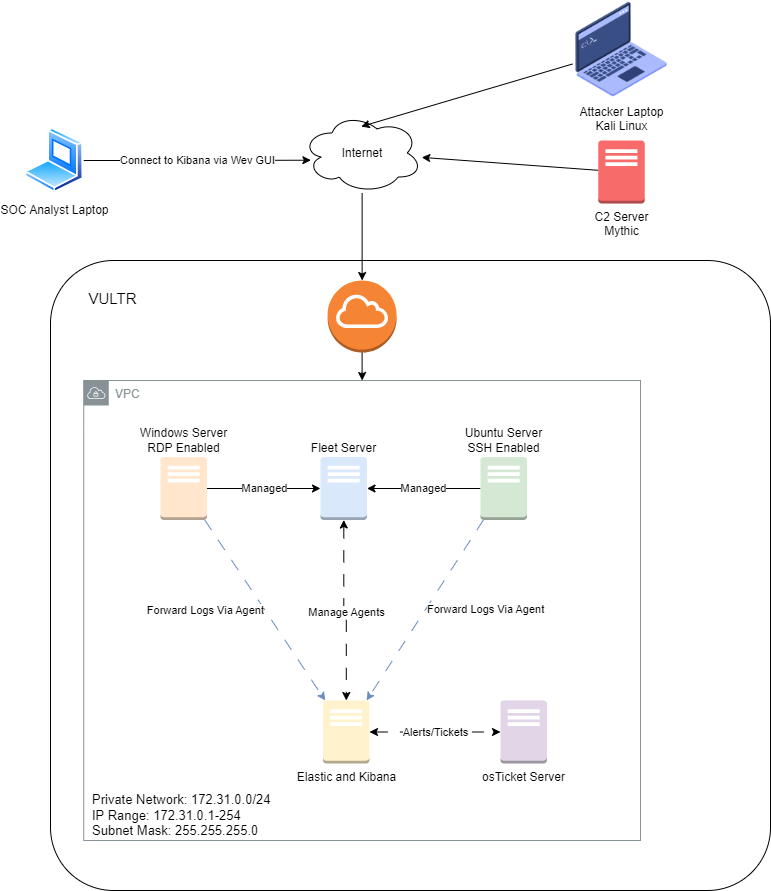

The diagram above was exported from draw.io. Its source (the exported page's mxGraphModel, read from the mxfile embedded in the PNG):
<mxGraphModel dx="1050" dy="1725" grid="1" gridSize="10" guides="1" tooltips="1" connect="1" arrows="1" fold="1" page="1" pageScale="1" pageWidth="850" pageHeight="1100" math="0" shadow="0">
  <root>
    <mxCell id="0" />
    <mxCell id="1" parent="0" />
    <mxCell id="4RN8bKPWNw4kGHd8JvEk-7" value="" style="rounded=1;whiteSpace=wrap;html=1;arcSize=10;" vertex="1" parent="1">
      <mxGeometry x="60" y="-40" width="720" height="630" as="geometry" />
    </mxCell>
    <mxCell id="4RN8bKPWNw4kGHd8JvEk-18" value="VPC" style="sketch=0;outlineConnect=0;gradientColor=none;html=1;whiteSpace=wrap;fontSize=12;fontStyle=0;shape=mxgraph.aws4.group;grIcon=mxgraph.aws4.group_vpc;strokeColor=#879196;fillColor=none;verticalAlign=top;align=left;spacingLeft=30;fontColor=#879196;dashed=0;" vertex="1" parent="1">
      <mxGeometry x="93.25" y="80" width="556.75" height="460" as="geometry" />
    </mxCell>
    <mxCell id="4RN8bKPWNw4kGHd8JvEk-9" value="VULTR" style="text;html=1;align=center;verticalAlign=middle;whiteSpace=wrap;rounded=0;fontSize=15;" vertex="1" parent="1">
      <mxGeometry x="93.25" y="-30" width="58.5" height="56.5" as="geometry" />
    </mxCell>
    <mxCell id="4RN8bKPWNw4kGHd8JvEk-20" value="Managed" style="edgeStyle=orthogonalEdgeStyle;rounded=0;orthogonalLoop=1;jettySize=auto;html=1;" edge="1" parent="1" source="4RN8bKPWNw4kGHd8JvEk-10" target="4RN8bKPWNw4kGHd8JvEk-14">
      <mxGeometry relative="1" as="geometry" />
    </mxCell>
    <mxCell id="4RN8bKPWNw4kGHd8JvEk-25" value="Forward Logs Via Agent" style="rounded=0;orthogonalLoop=1;jettySize=auto;html=1;fillColor=#dae8fc;strokeColor=#6c8ebf;dashed=1;dashPattern=12 12;labelPosition=right;verticalLabelPosition=middle;align=left;verticalAlign=middle;" edge="1" parent="1" source="4RN8bKPWNw4kGHd8JvEk-10" target="4RN8bKPWNw4kGHd8JvEk-11">
      <mxGeometry relative="1" as="geometry" />
    </mxCell>
    <mxCell id="4RN8bKPWNw4kGHd8JvEk-10" value="Ubuntu Server&lt;div&gt;SSH Enabled&lt;/div&gt;" style="outlineConnect=0;dashed=0;verticalLabelPosition=top;verticalAlign=bottom;align=center;html=1;shape=mxgraph.aws3.traditional_server;fillColor=#d5e8d4;strokeColor=#82b366;labelPosition=center;" vertex="1" parent="1">
      <mxGeometry x="490" y="156.5" width="46.5" height="63" as="geometry" />
    </mxCell>
    <mxCell id="4RN8bKPWNw4kGHd8JvEk-11" value="Elastic and Kibana" style="outlineConnect=0;dashed=0;verticalLabelPosition=bottom;verticalAlign=top;align=center;html=1;shape=mxgraph.aws3.traditional_server;fillColor=#fff2cc;strokeColor=#d6b656;" vertex="1" parent="1">
      <mxGeometry x="332.5" y="400" width="46.5" height="63" as="geometry" />
    </mxCell>
    <mxCell id="4RN8bKPWNw4kGHd8JvEk-19" value="Managed" style="edgeStyle=orthogonalEdgeStyle;rounded=0;orthogonalLoop=1;jettySize=auto;html=1;" edge="1" parent="1" source="4RN8bKPWNw4kGHd8JvEk-12" target="4RN8bKPWNw4kGHd8JvEk-14">
      <mxGeometry relative="1" as="geometry" />
    </mxCell>
    <mxCell id="4RN8bKPWNw4kGHd8JvEk-24" value="Forward Logs Via Agent" style="rounded=0;orthogonalLoop=1;jettySize=auto;html=1;fillColor=#dae8fc;strokeColor=#6c8ebf;dashed=1;dashPattern=12 12;labelPosition=left;verticalLabelPosition=middle;align=right;verticalAlign=middle;" edge="1" parent="1" source="4RN8bKPWNw4kGHd8JvEk-12" target="4RN8bKPWNw4kGHd8JvEk-11">
      <mxGeometry relative="1" as="geometry" />
    </mxCell>
    <mxCell id="4RN8bKPWNw4kGHd8JvEk-12" value="Windows Server&lt;div&gt;RDP Enabled&lt;/div&gt;" style="outlineConnect=0;dashed=0;verticalLabelPosition=top;verticalAlign=bottom;align=center;html=1;shape=mxgraph.aws3.traditional_server;fillColor=#ffe6cc;strokeColor=#d79b00;labelPosition=center;" vertex="1" parent="1">
      <mxGeometry x="170" y="156.5" width="46.5" height="63" as="geometry" />
    </mxCell>
    <mxCell id="4RN8bKPWNw4kGHd8JvEk-13" value="osTicket Server" style="outlineConnect=0;dashed=0;verticalLabelPosition=bottom;verticalAlign=top;align=center;html=1;shape=mxgraph.aws3.traditional_server;fillColor=#e1d5e7;strokeColor=#9673a6;" vertex="1" parent="1">
      <mxGeometry x="510" y="400" width="46.5" height="63" as="geometry" />
    </mxCell>
    <mxCell id="4RN8bKPWNw4kGHd8JvEk-21" style="edgeStyle=orthogonalEdgeStyle;rounded=0;orthogonalLoop=1;jettySize=auto;html=1;startArrow=classic;startFill=1;dashed=1;dashPattern=12 12;" edge="1" parent="1" source="4RN8bKPWNw4kGHd8JvEk-14" target="4RN8bKPWNw4kGHd8JvEk-11">
      <mxGeometry relative="1" as="geometry" />
    </mxCell>
    <mxCell id="4RN8bKPWNw4kGHd8JvEk-23" value="Manage Agents" style="edgeLabel;html=1;align=center;verticalAlign=middle;resizable=0;points=[];" vertex="1" connectable="0" parent="4RN8bKPWNw4kGHd8JvEk-21">
      <mxGeometry x="0.0309" relative="1" as="geometry">
        <mxPoint as="offset" />
      </mxGeometry>
    </mxCell>
    <mxCell id="4RN8bKPWNw4kGHd8JvEk-14" value="Fleet Server" style="outlineConnect=0;dashed=0;verticalLabelPosition=top;verticalAlign=bottom;align=center;html=1;shape=mxgraph.aws3.traditional_server;fillColor=#dae8fc;strokeColor=#6c8ebf;labelPosition=center;" vertex="1" parent="1">
      <mxGeometry x="330" y="156.5" width="46.5" height="63" as="geometry" />
    </mxCell>
    <mxCell id="4RN8bKPWNw4kGHd8JvEk-36" style="rounded=0;orthogonalLoop=1;jettySize=auto;html=1;" edge="1" parent="1" source="4RN8bKPWNw4kGHd8JvEk-15" target="4RN8bKPWNw4kGHd8JvEk-28">
      <mxGeometry relative="1" as="geometry" />
    </mxCell>
    <mxCell id="4RN8bKPWNw4kGHd8JvEk-15" value="C2 Server&lt;div&gt;Mythic&lt;/div&gt;" style="outlineConnect=0;dashed=0;verticalLabelPosition=bottom;verticalAlign=top;align=center;html=1;shape=mxgraph.aws3.traditional_server;fillColor=#F86B6B;strokeColor=#b85450;" vertex="1" parent="1">
      <mxGeometry x="607.75" y="-160" width="46.5" height="63" as="geometry" />
    </mxCell>
    <mxCell id="4RN8bKPWNw4kGHd8JvEk-22" value="Alerts/Tickets" style="edgeStyle=orthogonalEdgeStyle;rounded=0;orthogonalLoop=1;jettySize=auto;html=1;entryX=0;entryY=0.5;entryDx=0;entryDy=0;entryPerimeter=0;startArrow=classic;startFill=1;dashed=1;dashPattern=12 12;" edge="1" parent="1" source="4RN8bKPWNw4kGHd8JvEk-11" target="4RN8bKPWNw4kGHd8JvEk-13">
      <mxGeometry relative="1" as="geometry" />
    </mxCell>
    <mxCell id="4RN8bKPWNw4kGHd8JvEk-26" value="&lt;font style=&quot;font-size: 13px;&quot;&gt;Private Network: 172.31.0.0/24&lt;/font&gt;&lt;div style=&quot;font-size: 13px;&quot;&gt;&lt;font style=&quot;font-size: 13px;&quot;&gt;IP Range: 172.31.0.1-254&lt;/font&gt;&lt;/div&gt;&lt;div style=&quot;font-size: 13px;&quot;&gt;&lt;font style=&quot;font-size: 13px;&quot;&gt;Subnet Mask: 255.255.255.0&lt;/font&gt;&lt;/div&gt;" style="text;html=1;align=left;verticalAlign=middle;whiteSpace=wrap;rounded=0;" vertex="1" parent="1">
      <mxGeometry x="100" y="500" width="220" height="30" as="geometry" />
    </mxCell>
    <mxCell id="4RN8bKPWNw4kGHd8JvEk-30" style="edgeStyle=orthogonalEdgeStyle;rounded=0;orthogonalLoop=1;jettySize=auto;html=1;" edge="1" parent="1" source="4RN8bKPWNw4kGHd8JvEk-27" target="4RN8bKPWNw4kGHd8JvEk-18">
      <mxGeometry relative="1" as="geometry" />
    </mxCell>
    <mxCell id="4RN8bKPWNw4kGHd8JvEk-27" value="" style="outlineConnect=0;dashed=0;verticalLabelPosition=bottom;verticalAlign=top;align=center;html=1;shape=mxgraph.aws3.internet_gateway;fillColor=#F58534;gradientColor=none;" vertex="1" parent="1">
      <mxGeometry x="337.13" y="-20" width="69" height="72" as="geometry" />
    </mxCell>
    <mxCell id="4RN8bKPWNw4kGHd8JvEk-29" style="edgeStyle=orthogonalEdgeStyle;rounded=0;orthogonalLoop=1;jettySize=auto;html=1;" edge="1" parent="1" source="4RN8bKPWNw4kGHd8JvEk-28" target="4RN8bKPWNw4kGHd8JvEk-27">
      <mxGeometry relative="1" as="geometry" />
    </mxCell>
    <mxCell id="4RN8bKPWNw4kGHd8JvEk-28" value="Internet" style="ellipse;shape=cloud;whiteSpace=wrap;html=1;" vertex="1" parent="1">
      <mxGeometry x="311.63" y="-187.5" width="120" height="80" as="geometry" />
    </mxCell>
    <mxCell id="4RN8bKPWNw4kGHd8JvEk-31" value="SOC Analyst Laptop" style="image;aspect=fixed;perimeter=ellipsePerimeter;html=1;align=center;shadow=0;dashed=0;spacingTop=3;image=img/lib/active_directory/laptop_client.svg;" vertex="1" parent="1">
      <mxGeometry x="34.75" y="-172.5" width="58.5" height="65" as="geometry" />
    </mxCell>
    <mxCell id="4RN8bKPWNw4kGHd8JvEk-32" value="Connect to Kibana via Wev GUI" style="edgeStyle=orthogonalEdgeStyle;rounded=0;orthogonalLoop=1;jettySize=auto;html=1;entryX=0.073;entryY=0.59;entryDx=0;entryDy=0;entryPerimeter=0;" edge="1" parent="1" source="4RN8bKPWNw4kGHd8JvEk-31" target="4RN8bKPWNw4kGHd8JvEk-28">
      <mxGeometry relative="1" as="geometry" />
    </mxCell>
    <mxCell id="4RN8bKPWNw4kGHd8JvEk-33" value="Attacker Laptop&lt;div&gt;Kali Linux&lt;/div&gt;" style="shape=image;html=1;verticalAlign=top;verticalLabelPosition=bottom;labelBackgroundColor=#ffffff;imageAspect=0;aspect=fixed;image=https://cdn2.iconfinder.com/data/icons/whcompare-isometric-web-hosting-servers/50/root-access-128.png" vertex="1" parent="1">
      <mxGeometry x="582" y="-300" width="98" height="98" as="geometry" />
    </mxCell>
    <mxCell id="4RN8bKPWNw4kGHd8JvEk-35" style="rounded=0;orthogonalLoop=1;jettySize=auto;html=1;entryX=0.493;entryY=0.169;entryDx=0;entryDy=0;entryPerimeter=0;" edge="1" parent="1" source="4RN8bKPWNw4kGHd8JvEk-33" target="4RN8bKPWNw4kGHd8JvEk-28">
      <mxGeometry relative="1" as="geometry" />
    </mxCell>
  </root>
</mxGraphModel>